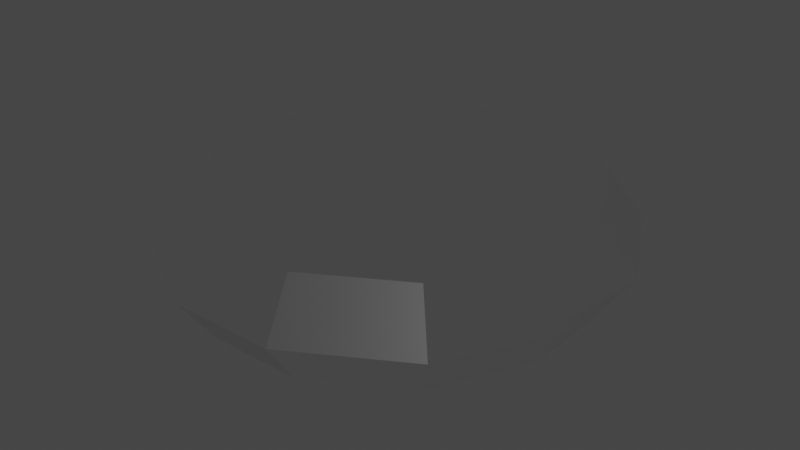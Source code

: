 # Source: Ruby.blend  (saved by Blender 2.80.75; exported with 4.5.12 LTS)
import bpy
from mathutils import Matrix  # noqa: F401  (used for matrix-valued properties, if any)

bpy.ops.wm.read_factory_settings(use_empty=True)
scene = bpy.context.scene
scene.name = 'Scene'

# ---- collections
col_collection = bpy.data.collections.new('Collection'); scene.collection.children.link(col_collection)

# ---- materials (node trees are filled in below, after node groups)
mat_crystal_001 = bpy.data.materials.new('Crystal.001')
mat_crystal_001.alpha_threshold = 0.0
mat_crystal_001.use_transparent_shadow = False
mat_crystal_001.roughness = 0.7881
mat_crystal_001.metallic = 1.0
mat_crystal_001.line_color = (0.0, 0.0, 0.0, 1.0)

# ---- material node trees
mat_crystal_001.use_nodes = True; mat_crystal_001.node_tree.nodes.clear()
_N = mat_crystal_001.node_tree.nodes; _L = mat_crystal_001.node_tree.links
n0 = _N.new('ShaderNodeBsdfGlass'); n0.name = 'Glass BSDF'; n0.location = (10, 300)
n0.distribution = 'BECKMANN'
n0.inputs[1].default_value = 0.3301
n0.inputs[2].default_value = 0.85
n1 = _N.new('ShaderNodeOutputMaterial'); n1.name = 'Material Output'; n1.location = (300, 300)
_L.new(n0.outputs[0], n1.inputs[0])
n1.is_active_output = True

# ---- world
world_world = bpy.data.worlds.new('World'); scene.world = world_world
world_world.use_nodes = True; world_world.node_tree.nodes.clear()
_N = world_world.node_tree.nodes; _L = world_world.node_tree.links
n0 = _N.new('ShaderNodeOutputWorld'); n0.name = 'World Output'; n0.location = (300, 300)
n1 = _N.new('ShaderNodeBackground'); n1.name = 'Background'; n1.location = (10, 300)
n1.inputs[0].default_value = (0.05088, 0.05088, 0.05088, 1.0)
_L.new(n1.outputs[0], n0.inputs[0])
n0.is_active_output = True
world_world.color = (0.05088, 0.05088, 0.05088)
world_world.use_sun_shadow = False
world_world.sun_shadow_jitter_overblur = 0.0

# ---- meshes
me_cube_001 = bpy.data.meshes.new('Cube.001')
me_cube_001.from_pydata([(0.8426, 0.8426, 0.304), (0.8426, 0.8426, -0.304), (0.8426, -0.8426, 0.304), (0.8426, -0.8426, -0.304), (-0.8426, 0.8426, 0.304), (-0.8426, 0.8426, -0.304), (-0.8426, -0.8426, 0.304), (-0.8426, -0.8426, -0.304), (-1.138, 0.2809, -0.304), (-1.138, -0.2809, -0.304), (1.138, 0.2809, 0.304), (1.138, -0.2809, 0.304), (-1.138, -0.2809, 0.304), (-1.138, 0.2809, 0.304), (1.138, -0.2809, -0.304), (1.138, 0.2809, -0.304), (0.2809, 1.169, -0.304), (-0.2809, 1.169, -0.304), (0.2809, -1.169, 0.304), (-0.2809, -1.169, 0.304), (-0.2809, -1.169, -0.304), (0.2809, -1.169, -0.304), (-0.2809, 1.169, 0.304), (0.2809, 1.169, 0.304), (0.2809, 0.2809, -0.304), (-0.2809, 0.2809, -0.304), (0.2809, -0.2809, -0.304), (-0.2809, -0.2809, -0.304), (-0.2809, 0.2809, 0.304), (0.2809, 0.2809, 0.304), (-0.2809, -0.2809, 0.304), (0.2809, -0.2809, 0.304), (1.0, 1.0, 0.0), (-1.0, -1.0, 0.0), (1.0, -1.0, 0.0), (-1.0, 1.0, 0.0), (1.35, 0.3333, 0.0), (1.35, -0.3333, 0.0), (-1.35, -0.3333, 0.0), (-1.35, 0.3333, 0.0), (-0.3333, 1.387, 0.0), (0.3333, 1.387, 0.0), (0.3333, -1.387, 0.0), (-0.3333, -1.387, 0.0)], [], [(30, 12, 6, 19), (43, 19, 6, 33), (39, 13, 4, 35), (26, 14, 3, 21), (37, 11, 2, 34), (41, 23, 0, 32), (32, 0, 10, 36), (36, 10, 11, 37), (16, 1, 15, 24), (24, 15, 14, 26), (33, 6, 12, 38), (38, 12, 13, 39), (22, 4, 13, 28), (28, 13, 12, 30), (10, 29, 31, 11), (29, 28, 30, 31), (0, 23, 29, 10), (23, 22, 28, 29), (8, 25, 27, 9), (25, 24, 26, 27), (5, 17, 25, 8), (17, 16, 24, 25), (35, 4, 22, 40), (40, 22, 23, 41), (9, 27, 20, 7), (27, 26, 21, 20), (34, 2, 18, 42), (42, 18, 19, 43), (11, 31, 18, 2), (31, 30, 19, 18), (21, 42, 43, 20), (3, 34, 42, 21), (17, 40, 41, 16), (5, 35, 40, 17), (9, 38, 39, 8), (7, 33, 38, 9), (15, 36, 37, 14), (1, 32, 36, 15), (16, 41, 32, 1), (14, 37, 34, 3), (8, 39, 35, 5), (20, 43, 33, 7)])
_uv = me_cube_001.uv_layers.new(name='UVMap')
_uv.uv.foreach_set('vector', [0.7917, 0.6667, 0.875, 0.6667, 0.875, 0.75, 0.7917, 0.75, 0.5, 0.9167, 0.625, 0.9167, 0.625, 1.0, 0.5, 1.0, 0.5, 0.1667, 0.625, 0.1667, 0.625, 0.25, 0.5, 0.25, 0.2917, 0.6667, 0.375, 0.6667, 0.375, 0.75, 0.2917, 0.75, 0.5, 0.6667, 0.625, 0.6667, 0.625, 0.75, 0.5, 0.75, 0.5, 0.4167, 0.625, 0.4167, 0.625, 0.5, 0.5, 0.5, 0.5, 0.5, 0.625, 0.5, 0.625, 0.5833, 0.5, 0.5833, 0.5, 0.5833, 0.625, 0.5833, 0.625, 0.6667, 0.5, 0.6667, 0.2917, 0.5, 0.375, 0.5, 0.375, 0.5833, 0.2917, 0.5833, 0.2917, 0.5833, 0.375, 0.5833, 0.375, 0.6667, 0.2917, 0.6667, 0.5, 0.0, 0.625, 0.0, 0.625, 0.08333, 0.5, 0.08333, 0.5, 0.08333, 0.625, 0.08333, 0.625, 0.1667, 0.5, 0.1667, 0.7917, 0.5, 0.875, 0.5, 0.875, 0.5833, 0.7917, 0.5833, 0.7917, 0.5833, 0.875, 0.5833, 0.875, 0.6667, 0.7917, 0.6667, 0.625, 0.5833, 0.7083, 0.5833, 0.7083, 0.6667, 0.625, 0.6667, 0.7083, 0.5833, 0.7917, 0.5833, 0.7917, 0.6667, 0.7083, 0.6667, 0.625, 0.5, 0.7083, 0.5, 0.7083, 0.5833, 0.625, 0.5833, 0.7083, 0.5, 0.7917, 0.5, 0.7917, 0.5833, 0.7083, 0.5833, 0.125, 0.5833, 0.2083, 0.5833, 0.2083, 0.6667, 0.125, 0.6667, 0.2083, 0.5833, 0.2917, 0.5833, 0.2917, 0.6667, 0.2083, 0.6667, 0.125, 0.5, 0.2083, 0.5, 0.2083, 0.5833, 0.125, 0.5833, 0.2083, 0.5, 0.2917, 0.5, 0.2917, 0.5833, 0.2083, 0.5833, 0.5, 0.25, 0.625, 0.25, 0.625, 0.3333, 0.5, 0.3333, 0.5, 0.3333, 0.625, 0.3333, 0.625, 0.4167, 0.5, 0.4167, 0.125, 0.6667, 0.2083, 0.6667, 0.2083, 0.75, 0.125, 0.75, 0.2083, 0.6667, 0.2917, 0.6667, 0.2917, 0.75, 0.2083, 0.75, 0.5, 0.75, 0.625, 0.75, 0.625, 0.8333, 0.5, 0.8333, 0.5, 0.8333, 0.625, 0.8333, 0.625, 0.9167, 0.5, 0.9167, 0.625, 0.6667, 0.7083, 0.6667, 0.7083, 0.75, 0.625, 0.75, 0.7083, 0.6667, 0.7917, 0.6667, 0.7917, 0.75, 0.7083, 0.75, 0.375, 0.8333, 0.5, 0.8333, 0.5, 0.9167, 0.375, 0.9167, 0.375, 0.75, 0.5, 0.75, 0.5, 0.8333, 0.375, 0.8333, 0.375, 0.3333, 0.5, 0.3333, 0.5, 0.4167, 0.375, 0.4167, 0.375, 0.25, 0.5, 0.25, 0.5, 0.3333, 0.375, 0.3333, 0.375, 0.08333, 0.5, 0.08333, 0.5, 0.1667, 0.375, 0.1667, 0.375, 0.0, 0.5, 0.0, 0.5, 0.08333, 0.375, 0.08333, 0.375, 0.5833, 0.5, 0.5833, 0.5, 0.6667, 0.375, 0.6667, 0.375, 0.5, 0.5, 0.5, 0.5, 0.5833, 0.375, 0.5833, 0.375, 0.4167, 0.5, 0.4167, 0.5, 0.5, 0.375, 0.5, 0.375, 0.6667, 0.5, 0.6667, 0.5, 0.75, 0.375, 0.75, 0.375, 0.1667, 0.5, 0.1667, 0.5, 0.25, 0.375, 0.25, 0.375, 0.9167, 0.5, 0.9167, 0.5, 1.0, 0.375, 1.0])
me_cube_001.materials.append(mat_crystal_001)
me_cube_001.use_remesh_preserve_volume = False
me_cube_001.use_remesh_preserve_attributes = False
me_cube_001.use_mirror_vertex_groups = False
me_cube_001.update()

# ---- objects
ob_cube_001 = bpy.data.objects.new('Cube.001', me_cube_001)

# ---- transforms, parenting, visibility, modifiers, constraints
ob_cube_001.location = (0.03317, 0.0, 0.0)
ob_cube_001.scale = (0.4919, 0.4919, 0.4919)
ob_cube_001.lock_rotations_4d = False
ob_cube_001.empty_display_type = 'ARROWS'
ob_cube_001.lineart.crease_threshold = 0.0

# ---- collection membership
col_collection.objects.link(ob_cube_001)

# ---- scene / render settings (as saved in the file)
scene.frame_start = 1; scene.frame_end = 250; scene.frame_set(1)
scene.render.engine = 'BLENDER_EEVEE_NEXT'
scene.cycles.use_denoising = False
scene.cycles.samples = 128
scene.cycles.sampling_pattern = 'TABULATED_SOBOL'
scene.cycles.use_adaptive_sampling = False
scene.cycles.use_light_tree = False
scene.view_settings.view_transform = 'Filmic'
bpy.context.view_layer.update()

# ---- added for rendering (the .blend has no active camera and no usable light): camera, sun
cam_auto = bpy.data.cameras.new('AutoCamera')
cam_auto.lens = 50.0
cam_auto.sensor_width = 36.0
cam_auto.clip_end = 1000.0
ob_auto_camera = bpy.data.objects.new('AutoCamera', cam_auto)
scene.collection.objects.link(ob_auto_camera)
ob_auto_camera.location = (1.81681, -2.14038, 1.42692)
ob_auto_camera.rotation_euler = (1.09748, -7.21219e-08, 0.694738)
scene.camera = ob_auto_camera
light_auto_sun = bpy.data.lights.new('AutoSun', 'SUN')
light_auto_sun.energy = 3.0
light_auto_sun.angle = 0.0523599
ob_auto_sun = bpy.data.objects.new('AutoSun', light_auto_sun)
scene.collection.objects.link(ob_auto_sun)
ob_auto_sun.rotation_euler = (0.872665, 0.174533, 0.523599)
bpy.context.view_layer.update()
